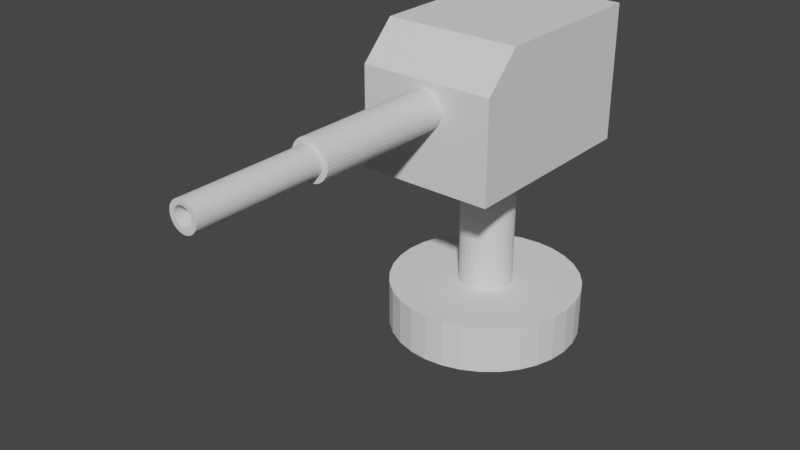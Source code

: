# Source: Turret.blend  (saved by Blender 2.81.16; exported with 4.5.12 LTS)
import bpy
from mathutils import Matrix  # noqa: F401  (used for matrix-valued properties, if any)

bpy.ops.wm.read_factory_settings(use_empty=True)
scene = bpy.context.scene
scene.name = 'Scene'

# ---- collections
col_collection = bpy.data.collections.new('Collection'); scene.collection.children.link(col_collection)

# ---- world
world_world = bpy.data.worlds.new('World'); scene.world = world_world
world_world.use_nodes = True; world_world.node_tree.nodes.clear()
_N = world_world.node_tree.nodes; _L = world_world.node_tree.links
n0 = _N.new('ShaderNodeOutputWorld'); n0.name = 'World Output'; n0.location = (300, 300)
n1 = _N.new('ShaderNodeBackground'); n1.name = 'Background'; n1.location = (10, 300)
n1.inputs[0].default_value = (0.05088, 0.05088, 0.05088, 1.0)
_L.new(n1.outputs[0], n0.inputs[0])
n0.is_active_output = True
world_world.color = (0.05088, 0.05088, 0.05088)
world_world.use_sun_shadow = False
world_world.sun_shadow_jitter_overblur = 0.0

# ---- meshes
me_cylinder = bpy.data.meshes.new('Cylinder')
me_cylinder.from_pydata([(-5.937e-08, -2.186e-08, -0.5), (-5.937e-08, 0.25, -0.5), (0.09755, -2.144e-08, -0.4904), (0.09755, 0.25, -0.4904), (0.1913, -2.019e-08, -0.4619), (0.1913, 0.25, -0.4619), (0.2778, -1.817e-08, -0.4157), (0.2778, 0.25, -0.4157), (0.3536, -1.545e-08, -0.3536), (0.3536, 0.25, -0.3536), (0.4157, -1.214e-08, -0.2778), (0.4157, 0.25, -0.2778), (0.4619, -8.364e-09, -0.1913), (0.4619, 0.25, -0.1913), (0.4904, -4.264e-09, -0.09755), (0.4904, 0.25, -0.09755), (0.5, 4.578e-15, 1.047e-07), (0.5, 0.25, 9.382e-08), (0.4904, 4.264e-09, 0.09755), (0.4904, 0.25, 0.09755), (0.4619, 8.364e-09, 0.1913), (0.4619, 0.25, 0.1913), (0.4157, 1.214e-08, 0.2778), (0.4157, 0.25, 0.2778), (0.3536, 1.545e-08, 0.3536), (0.3536, 0.25, 0.3536), (0.2778, 1.817e-08, 0.4157), (0.2778, 0.25, 0.4157), (0.1913, 2.019e-08, 0.4619), (0.1913, 0.25, 0.4619), (0.09754, 2.144e-08, 0.4904), (0.09754, 0.25, 0.4904), (-2.223e-07, 2.186e-08, 0.5), (-2.223e-07, 0.25, 0.5), (-0.09755, 2.144e-08, 0.4904), (-0.09755, 0.25, 0.4904), (-0.1913, 2.019e-08, 0.4619), (-0.1913, 0.25, 0.4619), (-0.2778, 1.817e-08, 0.4157), (-0.2778, 0.25, 0.4157), (-0.3536, 1.545e-08, 0.3536), (-0.3536, 0.25, 0.3536), (-0.4157, 1.214e-08, 0.2778), (-0.4157, 0.25, 0.2778), (-0.4619, 8.364e-09, 0.1913), (-0.4619, 0.25, 0.1913), (-0.4904, 4.264e-09, 0.09754), (-0.4904, 0.25, 0.09754), (-0.5, -1.488e-14, -3.403e-07), (-0.5, 0.25, -3.512e-07), (-0.4904, -4.264e-09, -0.09755), (-0.4904, 0.25, -0.09755), (-0.4619, -8.364e-09, -0.1913), (-0.4619, 0.25, -0.1913), (-0.4157, -1.214e-08, -0.2778), (-0.4157, 0.25, -0.2778), (-0.3536, -1.545e-08, -0.3536), (-0.3536, 0.25, -0.3536), (-0.2778, -1.817e-08, -0.4157), (-0.2778, 0.25, -0.4157), (-0.1913, -2.019e-08, -0.4619), (-0.1913, 0.25, -0.4619), (-0.09754, -2.144e-08, -0.4904), (-0.09754, 0.25, -0.4904)], [], [(0, 1, 3, 2), (2, 3, 5, 4), (4, 5, 7, 6), (6, 7, 9, 8), (8, 9, 11, 10), (10, 11, 13, 12), (12, 13, 15, 14), (14, 15, 17, 16), (16, 17, 19, 18), (18, 19, 21, 20), (20, 21, 23, 22), (22, 23, 25, 24), (24, 25, 27, 26), (26, 27, 29, 28), (28, 29, 31, 30), (30, 31, 33, 32), (32, 33, 35, 34), (34, 35, 37, 36), (36, 37, 39, 38), (38, 39, 41, 40), (40, 41, 43, 42), (42, 43, 45, 44), (44, 45, 47, 46), (46, 47, 49, 48), (48, 49, 51, 50), (50, 51, 53, 52), (52, 53, 55, 54), (54, 55, 57, 56), (56, 57, 59, 58), (58, 59, 61, 60), (3, 1, 63, 61, 59, 57, 55, 53, 51, 49, 47, 45, 43, 41, 39, 37, 35, 33, 31, 29, 27, 25, 23, 21, 19, 17, 15, 13, 11, 9, 7, 5), (60, 61, 63, 62), (62, 63, 1, 0), (0, 2, 4, 6, 8, 10, 12, 14, 16, 18, 20, 22, 24, 26, 28, 30, 32, 34, 36, 38, 40, 42, 44, 46, 48, 50, 52, 54, 56, 58, 60, 62)])
_uv = me_cylinder.uv_layers.new(name='UVMap')
_uv.uv.foreach_set('vector', [1.0, 0.5, 1.0, 1.0, 0.9688, 1.0, 0.9688, 0.5, 0.9688, 0.5, 0.9688, 1.0, 0.9375, 1.0, 0.9375, 0.5, 0.9375, 0.5, 0.9375, 1.0, 0.9062, 1.0, 0.9062, 0.5, 0.9062, 0.5, 0.9062, 1.0, 0.875, 1.0, 0.875, 0.5, 0.875, 0.5, 0.875, 1.0, 0.8438, 1.0, 0.8438, 0.5, 0.8438, 0.5, 0.8438, 1.0, 0.8125, 1.0, 0.8125, 0.5, 0.8125, 0.5, 0.8125, 1.0, 0.7812, 1.0, 0.7812, 0.5, 0.7812, 0.5, 0.7812, 1.0, 0.75, 1.0, 0.75, 0.5, 0.75, 0.5, 0.75, 1.0, 0.7188, 1.0, 0.7188, 0.5, 0.7188, 0.5, 0.7188, 1.0, 0.6875, 1.0, 0.6875, 0.5, 0.6875, 0.5, 0.6875, 1.0, 0.6562, 1.0, 0.6562, 0.5, 0.6562, 0.5, 0.6562, 1.0, 0.625, 1.0, 0.625, 0.5, 0.625, 0.5, 0.625, 1.0, 0.5938, 1.0, 0.5938, 0.5, 0.5938, 0.5, 0.5938, 1.0, 0.5625, 1.0, 0.5625, 0.5, 0.5625, 0.5, 0.5625, 1.0, 0.5312, 1.0, 0.5312, 0.5, 0.5312, 0.5, 0.5312, 1.0, 0.5, 1.0, 0.5, 0.5, 0.5, 0.5, 0.5, 1.0, 0.4688, 1.0, 0.4688, 0.5, 0.4688, 0.5, 0.4688, 1.0, 0.4375, 1.0, 0.4375, 0.5, 0.4375, 0.5, 0.4375, 1.0, 0.4062, 1.0, 0.4062, 0.5, 0.4062, 0.5, 0.4062, 1.0, 0.375, 1.0, 0.375, 0.5, 0.375, 0.5, 0.375, 1.0, 0.3438, 1.0, 0.3438, 0.5, 0.3438, 0.5, 0.3438, 1.0, 0.3125, 1.0, 0.3125, 0.5, 0.3125, 0.5, 0.3125, 1.0, 0.2812, 1.0, 0.2812, 0.5, 0.2812, 0.5, 0.2812, 1.0, 0.25, 1.0, 0.25, 0.5, 0.25, 0.5, 0.25, 1.0, 0.2188, 1.0, 0.2188, 0.5, 0.2188, 0.5, 0.2188, 1.0, 0.1875, 1.0, 0.1875, 0.5, 0.1875, 0.5, 0.1875, 1.0, 0.1562, 1.0, 0.1562, 0.5, 0.1562, 0.5, 0.1562, 1.0, 0.125, 1.0, 0.125, 0.5, 0.125, 0.5, 0.125, 1.0, 0.09375, 1.0, 0.09375, 0.5, 0.09375, 0.5, 0.09375, 1.0, 0.0625, 1.0, 0.0625, 0.5, 0.2968, 0.4854, 0.25, 0.49, 0.2032, 0.4854, 0.1582, 0.4717, 0.1167, 0.4496, 0.08029, 0.4197, 0.05045, 0.3833, 0.02827, 0.3418, 0.01461, 0.2968, 0.01, 0.25, 0.01461, 0.2032, 0.02827, 0.1582, 0.05045, 0.1167, 0.08029, 0.08029, 0.1167, 0.05045, 0.1582, 0.02827, 0.2032, 0.01461, 0.25, 0.01, 0.2968, 0.01461, 0.3418, 0.02827, 0.3833, 0.05045, 0.4197, 0.08029, 0.4496, 0.1167, 0.4717, 0.1582, 0.4854, 0.2032, 0.49, 0.25, 0.4854, 0.2968, 0.4717, 0.3418, 0.4496, 0.3833, 0.4197, 0.4197, 0.3833, 0.4496, 0.3418, 0.4717, 0.0625, 0.5, 0.0625, 1.0, 0.03125, 1.0, 0.03125, 0.5, 0.03125, 0.5, 0.03125, 1.0, 0.0, 1.0, 0.0, 0.5, 0.75, 0.49, 0.7968, 0.4854, 0.8418, 0.4717, 0.8833, 0.4496, 0.9197, 0.4197, 0.9496, 0.3833, 0.9717, 0.3418, 0.9854, 0.2968, 0.99, 0.25, 0.9854, 0.2032, 0.9717, 0.1582, 0.9496, 0.1167, 0.9197, 0.08029, 0.8833, 0.05045, 0.8418, 0.02827, 0.7968, 0.01461, 0.75, 0.01, 0.7032, 0.01461, 0.6582, 0.02827, 0.6167, 0.05045, 0.5803, 0.08029, 0.5504, 0.1167, 0.5283, 0.1582, 0.5146, 0.2032, 0.51, 0.25, 0.5146, 0.2968, 0.5283, 0.3418, 0.5504, 0.3833, 0.5803, 0.4197, 0.6167, 0.4496, 0.6582, 0.4717, 0.7032, 0.4854])
me_cylinder.use_remesh_fix_poles = True
me_cylinder.use_remesh_preserve_attributes = False
me_cylinder.use_mirror_vertex_groups = False
me_cylinder.update()
me_cylinder_001 = bpy.data.meshes.new('Cylinder.001')
me_cylinder_001.from_pydata([(1.776e-15, 0.375, 0.14), (1.776e-15, -0.375, 0.14), (0.02731, 0.375, 0.1373), (0.02731, -0.375, 0.1373), (0.05358, 0.375, 0.1293), (0.05358, -0.375, 0.1293), (0.07778, 0.375, 0.1164), (0.07778, -0.375, 0.1164), (0.09899, 0.375, 0.09899), (0.09899, -0.375, 0.09899), (0.1164, 0.375, 0.07778), (0.1164, -0.375, 0.07778), (0.1293, 0.375, 0.05358), (0.1293, -0.375, 0.05358), (0.1373, 0.375, 0.02731), (0.1373, -0.375, 0.02731), (0.14, 0.375, -6.11e-08), (0.14, -0.375, -2.831e-08), (0.1373, 0.375, -0.02731), (0.1373, -0.375, -0.02731), (0.1293, 0.375, -0.05358), (0.1293, -0.375, -0.05358), (0.1164, 0.375, -0.07778), (0.1164, -0.375, -0.07778), (0.09899, 0.375, -0.099), (0.09899, -0.375, -0.09899), (0.07778, 0.375, -0.1164), (0.07778, -0.375, -0.1164), (0.05358, 0.375, -0.1293), (0.05358, -0.375, -0.1293), (0.02731, 0.375, -0.1373), (0.02731, -0.375, -0.1373), (-4.562e-08, 0.375, -0.14), (-4.562e-08, -0.375, -0.14), (-0.02731, 0.375, -0.1373), (-0.02731, -0.375, -0.1373), (-0.05358, 0.375, -0.1293), (-0.05358, -0.375, -0.1293), (-0.07778, 0.375, -0.1164), (-0.07778, -0.375, -0.1164), (-0.099, 0.375, -0.09899), (-0.099, -0.375, -0.09899), (-0.1164, 0.375, -0.07778), (-0.1164, -0.375, -0.07778), (-0.1293, 0.375, -0.05358), (-0.1293, -0.375, -0.05358), (-0.1373, 0.375, -0.02731), (-0.1373, -0.375, -0.02731), (-0.14, 0.375, 8.792e-08), (-0.14, -0.375, 9.09e-08), (-0.1373, 0.375, 0.02731), (-0.1373, -0.375, 0.02731), (-0.1293, 0.375, 0.05358), (-0.1293, -0.375, 0.05358), (-0.1164, 0.375, 0.07778), (-0.1164, -0.375, 0.07778), (-0.09899, 0.375, 0.09899), (-0.09899, -0.375, 0.099), (-0.07778, 0.375, 0.1164), (-0.07778, -0.375, 0.1164), (-0.05358, 0.375, 0.1293), (-0.05358, -0.375, 0.1293), (-0.02731, 0.375, 0.1373), (-0.02731, -0.375, 0.1373)], [], [(0, 1, 3, 2), (2, 3, 5, 4), (4, 5, 7, 6), (6, 7, 9, 8), (8, 9, 11, 10), (10, 11, 13, 12), (12, 13, 15, 14), (14, 15, 17, 16), (16, 17, 19, 18), (18, 19, 21, 20), (20, 21, 23, 22), (22, 23, 25, 24), (24, 25, 27, 26), (26, 27, 29, 28), (28, 29, 31, 30), (30, 31, 33, 32), (32, 33, 35, 34), (34, 35, 37, 36), (36, 37, 39, 38), (38, 39, 41, 40), (40, 41, 43, 42), (42, 43, 45, 44), (44, 45, 47, 46), (46, 47, 49, 48), (48, 49, 51, 50), (50, 51, 53, 52), (52, 53, 55, 54), (54, 55, 57, 56), (56, 57, 59, 58), (58, 59, 61, 60), (3, 1, 63, 61, 59, 57, 55, 53, 51, 49, 47, 45, 43, 41, 39, 37, 35, 33, 31, 29, 27, 25, 23, 21, 19, 17, 15, 13, 11, 9, 7, 5), (60, 61, 63, 62), (62, 63, 1, 0), (0, 2, 4, 6, 8, 10, 12, 14, 16, 18, 20, 22, 24, 26, 28, 30, 32, 34, 36, 38, 40, 42, 44, 46, 48, 50, 52, 54, 56, 58, 60, 62)])
_uv = me_cylinder_001.uv_layers.new(name='UVMap')
_uv.uv.foreach_set('vector', [1.0, 0.5, 1.0, 1.0, 0.9688, 1.0, 0.9688, 0.5, 0.9688, 0.5, 0.9688, 1.0, 0.9375, 1.0, 0.9375, 0.5, 0.9375, 0.5, 0.9375, 1.0, 0.9062, 1.0, 0.9062, 0.5, 0.9062, 0.5, 0.9062, 1.0, 0.875, 1.0, 0.875, 0.5, 0.875, 0.5, 0.875, 1.0, 0.8438, 1.0, 0.8438, 0.5, 0.8438, 0.5, 0.8438, 1.0, 0.8125, 1.0, 0.8125, 0.5, 0.8125, 0.5, 0.8125, 1.0, 0.7812, 1.0, 0.7812, 0.5, 0.7812, 0.5, 0.7812, 1.0, 0.75, 1.0, 0.75, 0.5, 0.75, 0.5, 0.75, 1.0, 0.7188, 1.0, 0.7188, 0.5, 0.7188, 0.5, 0.7188, 1.0, 0.6875, 1.0, 0.6875, 0.5, 0.6875, 0.5, 0.6875, 1.0, 0.6562, 1.0, 0.6562, 0.5, 0.6562, 0.5, 0.6562, 1.0, 0.625, 1.0, 0.625, 0.5, 0.625, 0.5, 0.625, 1.0, 0.5938, 1.0, 0.5938, 0.5, 0.5938, 0.5, 0.5938, 1.0, 0.5625, 1.0, 0.5625, 0.5, 0.5625, 0.5, 0.5625, 1.0, 0.5312, 1.0, 0.5312, 0.5, 0.5312, 0.5, 0.5312, 1.0, 0.5, 1.0, 0.5, 0.5, 0.5, 0.5, 0.5, 1.0, 0.4688, 1.0, 0.4688, 0.5, 0.4688, 0.5, 0.4688, 1.0, 0.4375, 1.0, 0.4375, 0.5, 0.4375, 0.5, 0.4375, 1.0, 0.4062, 1.0, 0.4062, 0.5, 0.4062, 0.5, 0.4062, 1.0, 0.375, 1.0, 0.375, 0.5, 0.375, 0.5, 0.375, 1.0, 0.3438, 1.0, 0.3438, 0.5, 0.3438, 0.5, 0.3438, 1.0, 0.3125, 1.0, 0.3125, 0.5, 0.3125, 0.5, 0.3125, 1.0, 0.2812, 1.0, 0.2812, 0.5, 0.2812, 0.5, 0.2812, 1.0, 0.25, 1.0, 0.25, 0.5, 0.25, 0.5, 0.25, 1.0, 0.2188, 1.0, 0.2188, 0.5, 0.2188, 0.5, 0.2188, 1.0, 0.1875, 1.0, 0.1875, 0.5, 0.1875, 0.5, 0.1875, 1.0, 0.1562, 1.0, 0.1562, 0.5, 0.1562, 0.5, 0.1562, 1.0, 0.125, 1.0, 0.125, 0.5, 0.125, 0.5, 0.125, 1.0, 0.09375, 1.0, 0.09375, 0.5, 0.09375, 0.5, 0.09375, 1.0, 0.0625, 1.0, 0.0625, 0.5, 0.2968, 0.4854, 0.25, 0.49, 0.2032, 0.4854, 0.1582, 0.4717, 0.1167, 0.4496, 0.08029, 0.4197, 0.05045, 0.3833, 0.02827, 0.3418, 0.01461, 0.2968, 0.01, 0.25, 0.01461, 0.2032, 0.02827, 0.1582, 0.05045, 0.1167, 0.08029, 0.08029, 0.1167, 0.05045, 0.1582, 0.02827, 0.2032, 0.01461, 0.25, 0.01, 0.2968, 0.01461, 0.3418, 0.02827, 0.3833, 0.05045, 0.4197, 0.08029, 0.4496, 0.1167, 0.4717, 0.1582, 0.4854, 0.2032, 0.49, 0.25, 0.4854, 0.2968, 0.4717, 0.3418, 0.4496, 0.3833, 0.4197, 0.4197, 0.3833, 0.4496, 0.3418, 0.4717, 0.0625, 0.5, 0.0625, 1.0, 0.03125, 1.0, 0.03125, 0.5, 0.03125, 0.5, 0.03125, 1.0, 0.0, 1.0, 0.0, 0.5, 0.75, 0.49, 0.7968, 0.4854, 0.8418, 0.4717, 0.8833, 0.4496, 0.9197, 0.4197, 0.9496, 0.3833, 0.9717, 0.3418, 0.9854, 0.2968, 0.99, 0.25, 0.9854, 0.2032, 0.9717, 0.1582, 0.9496, 0.1167, 0.9197, 0.08029, 0.8833, 0.05045, 0.8418, 0.02827, 0.7968, 0.01461, 0.75, 0.01, 0.7032, 0.01461, 0.6582, 0.02827, 0.6167, 0.05045, 0.5803, 0.08029, 0.5504, 0.1167, 0.5283, 0.1582, 0.5146, 0.2032, 0.51, 0.25, 0.5146, 0.2968, 0.5283, 0.3418, 0.5504, 0.3833, 0.5803, 0.4197, 0.6167, 0.4496, 0.6582, 0.4717, 0.7032, 0.4854])
me_cylinder_001.use_remesh_fix_poles = True
me_cylinder_001.use_remesh_preserve_attributes = False
me_cylinder_001.use_mirror_vertex_groups = False
me_cylinder_001.update()
me_cube_002 = bpy.data.meshes.new('Cube.002')
me_cube_002.from_pydata([(-0.35, 1.481e-07, 0.525), (-0.35, -1.481e-07, -0.525), (-0.35, 0.7, -0.525), (0.35, 1.481e-07, 0.525), (0.35, -1.481e-07, -0.525), (0.35, 0.7, -0.525), (-0.35, 0.5175, 0.525), (-0.35, 0.7, 0.3425), (0.35, 0.7, 0.3425), (0.35, 0.5175, 0.525)], [], [(5, 2, 7, 8), (1, 2, 5, 4), (0, 6, 7, 2, 1), (1, 4, 3, 0), (4, 5, 8, 9, 3), (8, 7, 6, 9), (3, 9, 6, 0)])
_uv = me_cube_002.uv_layers.new(name='UVMap')
_uv.uv.foreach_set('vector', [0.625, 0.5, 0.875, 0.5, 0.875, 0.7065, 0.625, 0.7065, 0.375, 0.25, 0.625, 0.25, 0.625, 0.5, 0.375, 0.5, 0.375, 0.0, 0.5598, 0.0, 0.625, 0.04346, 0.625, 0.25, 0.375, 0.25, 0.125, 0.5, 0.375, 0.5, 0.375, 0.75, 0.125, 0.75, 0.375, 0.5, 0.625, 0.5, 0.625, 0.7065, 0.5598, 0.75, 0.375, 0.75, 0.625, 0.7065, 0.875, 0.7065, 0.875, 0.75, 0.625, 0.75, 0.375, 0.75, 0.5598, 0.75, 0.5598, 1.0, 0.375, 1.0])
me_cube_002.use_remesh_fix_poles = True
me_cube_002.use_remesh_preserve_attributes = False
me_cube_002.use_mirror_vertex_groups = False
me_cube_002.update()
me_cylinder_002 = bpy.data.meshes.new('Cylinder.002')
me_cylinder_002.from_pydata([(-6.927e-09, 0.1, -6.357e-09), (-1.739e-08, 0.07233, 0.75), (0.01951, 0.09808, -6.235e-09), (0.01411, 0.07094, 0.75), (0.03827, 0.09239, -5.873e-09), (0.02768, 0.06682, 0.75), (0.05556, 0.08315, -5.286e-09), (0.04018, 0.06014, 0.75), (0.07071, 0.07071, -4.495e-09), (0.05115, 0.05115, 0.75), (0.08315, 0.05556, -3.532e-09), (0.06014, 0.04018, 0.75), (0.09239, 0.03827, -2.433e-09), (0.06682, 0.02768, 0.75), (0.09808, 0.01951, -1.24e-09), (0.07094, 0.01411, 0.75), (0.1, -1.192e-07, 7.578e-15), (0.07233, -7.153e-08, 0.75), (0.09808, -0.01951, 1.24e-09), (0.07094, -0.01411, 0.75), (0.09239, -0.03827, 2.433e-09), (0.06682, -0.02768, 0.75), (0.08315, -0.05556, 3.532e-09), (0.06014, -0.04018, 0.75), (0.07071, -0.07071, 4.495e-09), (0.05115, -0.05115, 0.75), (0.05556, -0.08315, 5.286e-09), (0.04018, -0.06014, 0.75), (0.03827, -0.09239, 5.873e-09), (0.02768, -0.06682, 0.75), (0.01951, -0.09808, 6.235e-09), (0.01411, -0.07094, 0.75), (-3.951e-08, -0.1, 6.357e-09), (-2.915e-08, -0.07233, 0.75), (-0.01951, -0.09808, 6.235e-09), (-0.01411, -0.07094, 0.75), (-0.03827, -0.09239, 5.873e-09), (-0.02768, -0.06682, 0.75), (-0.05556, -0.08315, 5.286e-09), (-0.04018, -0.06014, 0.75), (-0.07071, -0.07071, 4.495e-09), (-0.05115, -0.05115, 0.75), (-0.08315, -0.05556, 3.532e-09), (-0.06014, -0.04018, 0.75), (-0.09239, -0.03827, 2.433e-09), (-0.06682, -0.02768, 0.75), (-0.09808, -0.01951, 1.24e-09), (-0.07094, -0.01411, 0.75), (-0.1, 0.0, 0.0), (-0.07233, 4.768e-08, 0.75), (-0.09808, 0.01951, -1.24e-09), (-0.07094, 0.01411, 0.75), (-0.09239, 0.03827, -2.433e-09), (-0.06682, 0.02768, 0.75), (-0.08315, 0.05556, -3.532e-09), (-0.06014, 0.04018, 0.75), (-0.07071, 0.07071, -4.495e-09), (-0.05115, 0.05115, 0.75), (-0.05556, 0.08315, -5.286e-09), (-0.04018, 0.06014, 0.75), (-0.03827, 0.09239, -5.873e-09), (-0.02768, 0.06682, 0.75), (-0.01951, 0.09808, -6.235e-09), (-0.01411, 0.07094, 0.75), (0.01951, 0.09808, 0.75), (-6.927e-09, 0.1, 0.75), (0.03827, 0.09239, 0.75), (0.05556, 0.08315, 0.75), (0.07071, 0.07071, 0.75), (0.08315, 0.05556, 0.75), (0.09239, 0.03827, 0.75), (0.09808, 0.01951, 0.75), (0.1, -7.153e-08, 0.75), (0.09808, -0.01951, 0.75), (0.09239, -0.03827, 0.75), (0.08315, -0.05556, 0.75), (0.07071, -0.07071, 0.75), (0.05556, -0.08315, 0.75), (0.03827, -0.09239, 0.75), (0.01951, -0.09808, 0.75), (-3.951e-08, -0.1, 0.75), (-0.01951, -0.09808, 0.75), (-0.03827, -0.09239, 0.75), (-0.05556, -0.08315, 0.75), (-0.07071, -0.07071, 0.75), (-0.08315, -0.05556, 0.75), (-0.09239, -0.03827, 0.75), (-0.09808, -0.01951, 0.75), (-0.1, 4.768e-08, 0.75), (-0.09808, 0.01951, 0.75), (-0.09239, 0.03827, 0.75), (-0.08315, 0.05556, 0.75), (-0.07071, 0.07071, 0.75), (-0.05556, 0.08315, 0.75), (-0.03827, 0.09239, 0.75), (-0.01951, 0.09808, 0.75)], [], [(0, 65, 64, 2), (2, 64, 66, 4), (4, 66, 67, 6), (6, 67, 68, 8), (8, 68, 69, 10), (10, 69, 70, 12), (12, 70, 71, 14), (14, 71, 72, 16), (16, 72, 73, 18), (18, 73, 74, 20), (20, 74, 75, 22), (22, 75, 76, 24), (24, 76, 77, 26), (26, 77, 78, 28), (28, 78, 79, 30), (30, 79, 80, 32), (32, 80, 81, 34), (34, 81, 82, 36), (36, 82, 83, 38), (38, 83, 84, 40), (40, 84, 85, 42), (42, 85, 86, 44), (44, 86, 87, 46), (46, 87, 88, 48), (48, 88, 89, 50), (50, 89, 90, 52), (52, 90, 91, 54), (54, 91, 92, 56), (56, 92, 93, 58), (58, 93, 94, 60), (60, 94, 95, 62), (62, 95, 65, 0), (0, 2, 4, 6, 8, 10, 12, 14, 16, 18, 20, 22, 24, 26, 28, 30, 32, 34, 36, 38, 40, 42, 44, 46, 48, 50, 52, 54, 56, 58, 60, 62), (1, 3, 64, 65), (3, 5, 66, 64), (5, 7, 67, 66), (7, 9, 68, 67), (9, 11, 69, 68), (11, 13, 70, 69), (13, 15, 71, 70), (15, 17, 72, 71), (17, 19, 73, 72), (19, 21, 74, 73), (21, 23, 75, 74), (23, 25, 76, 75), (25, 27, 77, 76), (27, 29, 78, 77), (29, 31, 79, 78), (31, 33, 80, 79), (33, 35, 81, 80), (35, 37, 82, 81), (37, 39, 83, 82), (39, 41, 84, 83), (41, 43, 85, 84), (43, 45, 86, 85), (45, 47, 87, 86), (47, 49, 88, 87), (49, 51, 89, 88), (51, 53, 90, 89), (53, 55, 91, 90), (55, 57, 92, 91), (57, 59, 93, 92), (59, 61, 94, 93), (61, 63, 95, 94), (63, 1, 65, 95)])
_uv = me_cylinder_002.uv_layers.new(name='UVMap')
_uv.uv.foreach_set('vector', [1.0, 0.5, 1.0, 1.0, 0.9688, 1.0, 0.9688, 0.5, 0.9688, 0.5, 0.9688, 1.0, 0.9375, 1.0, 0.9375, 0.5, 0.9375, 0.5, 0.9375, 1.0, 0.9062, 1.0, 0.9062, 0.5, 0.9062, 0.5, 0.9062, 1.0, 0.875, 1.0, 0.875, 0.5, 0.875, 0.5, 0.875, 1.0, 0.8438, 1.0, 0.8438, 0.5, 0.8438, 0.5, 0.8438, 1.0, 0.8125, 1.0, 0.8125, 0.5, 0.8125, 0.5, 0.8125, 1.0, 0.7812, 1.0, 0.7812, 0.5, 0.7812, 0.5, 0.7812, 1.0, 0.75, 1.0, 0.75, 0.5, 0.75, 0.5, 0.75, 1.0, 0.7188, 1.0, 0.7188, 0.5, 0.7188, 0.5, 0.7188, 1.0, 0.6875, 1.0, 0.6875, 0.5, 0.6875, 0.5, 0.6875, 1.0, 0.6562, 1.0, 0.6562, 0.5, 0.6562, 0.5, 0.6562, 1.0, 0.625, 1.0, 0.625, 0.5, 0.625, 0.5, 0.625, 1.0, 0.5938, 1.0, 0.5938, 0.5, 0.5938, 0.5, 0.5938, 1.0, 0.5625, 1.0, 0.5625, 0.5, 0.5625, 0.5, 0.5625, 1.0, 0.5312, 1.0, 0.5312, 0.5, 0.5312, 0.5, 0.5312, 1.0, 0.5, 1.0, 0.5, 0.5, 0.5, 0.5, 0.5, 1.0, 0.4688, 1.0, 0.4688, 0.5, 0.4688, 0.5, 0.4688, 1.0, 0.4375, 1.0, 0.4375, 0.5, 0.4375, 0.5, 0.4375, 1.0, 0.4062, 1.0, 0.4062, 0.5, 0.4062, 0.5, 0.4062, 1.0, 0.375, 1.0, 0.375, 0.5, 0.375, 0.5, 0.375, 1.0, 0.3438, 1.0, 0.3438, 0.5, 0.3438, 0.5, 0.3438, 1.0, 0.3125, 1.0, 0.3125, 0.5, 0.3125, 0.5, 0.3125, 1.0, 0.2812, 1.0, 0.2812, 0.5, 0.2812, 0.5, 0.2812, 1.0, 0.25, 1.0, 0.25, 0.5, 0.25, 0.5, 0.25, 1.0, 0.2188, 1.0, 0.2188, 0.5, 0.2188, 0.5, 0.2188, 1.0, 0.1875, 1.0, 0.1875, 0.5, 0.1875, 0.5, 0.1875, 1.0, 0.1562, 1.0, 0.1562, 0.5, 0.1562, 0.5, 0.1562, 1.0, 0.125, 1.0, 0.125, 0.5, 0.125, 0.5, 0.125, 1.0, 0.09375, 1.0, 0.09375, 0.5, 0.09375, 0.5, 0.09375, 1.0, 0.0625, 1.0, 0.0625, 0.5, 0.0625, 0.5, 0.0625, 1.0, 0.03125, 1.0, 0.03125, 0.5, 0.03125, 0.5, 0.03125, 1.0, 0.0, 1.0, 0.0, 0.5, 0.75, 0.49, 0.7968, 0.4854, 0.8418, 0.4717, 0.8833, 0.4496, 0.9197, 0.4197, 0.9496, 0.3833, 0.9717, 0.3418, 0.9854, 0.2968, 0.99, 0.25, 0.9854, 0.2032, 0.9717, 0.1582, 0.9496, 0.1167, 0.9197, 0.08029, 0.8833, 0.05045, 0.8418, 0.02827, 0.7968, 0.01461, 0.75, 0.01, 0.7032, 0.01461, 0.6582, 0.02827, 0.6167, 0.05045, 0.5803, 0.08029, 0.5504, 0.1167, 0.5283, 0.1582, 0.5146, 0.2032, 0.51, 0.25, 0.5146, 0.2968, 0.5283, 0.3418, 0.5504, 0.3833, 0.5803, 0.4197, 0.6167, 0.4496, 0.6582, 0.4717, 0.7032, 0.4854, 0.25, 0.4236, 0.2839, 0.4203, 0.2968, 0.4854, 0.25, 0.49, 0.2839, 0.4203, 0.3164, 0.4104, 0.3418, 0.4717, 0.2968, 0.4854, 0.3164, 0.4104, 0.3464, 0.3943, 0.3833, 0.4496, 0.3418, 0.4717, 0.3464, 0.3943, 0.3727, 0.3727, 0.4197, 0.4197, 0.3833, 0.4496, 0.3727, 0.3727, 0.3943, 0.3464, 0.4496, 0.3833, 0.4197, 0.4197, 0.3943, 0.3464, 0.4104, 0.3164, 0.4717, 0.3418, 0.4496, 0.3833, 0.4104, 0.3164, 0.4203, 0.2839, 0.4854, 0.2968, 0.4717, 0.3418, 0.4203, 0.2839, 0.4236, 0.25, 0.49, 0.25, 0.4854, 0.2968, 0.4236, 0.25, 0.4203, 0.2161, 0.4854, 0.2032, 0.49, 0.25, 0.4203, 0.2161, 0.4104, 0.1836, 0.4717, 0.1582, 0.4854, 0.2032, 0.4104, 0.1836, 0.3943, 0.1536, 0.4496, 0.1167, 0.4717, 0.1582, 0.3943, 0.1536, 0.3727, 0.1273, 0.4197, 0.08029, 0.4496, 0.1167, 0.3727, 0.1273, 0.3464, 0.1057, 0.3833, 0.05045, 0.4197, 0.08029, 0.3464, 0.1057, 0.3164, 0.08962, 0.3418, 0.02827, 0.3833, 0.05045, 0.3164, 0.08962, 0.2839, 0.07974, 0.2968, 0.01461, 0.3418, 0.02827, 0.2839, 0.07974, 0.25, 0.07641, 0.25, 0.01, 0.2968, 0.01461, 0.25, 0.07641, 0.2161, 0.07974, 0.2032, 0.01461, 0.25, 0.01, 0.2161, 0.07974, 0.1836, 0.08962, 0.1582, 0.02827, 0.2032, 0.01461, 0.1836, 0.08962, 0.1536, 0.1057, 0.1167, 0.05045, 0.1582, 0.02827, 0.1536, 0.1057, 0.1273, 0.1273, 0.08029, 0.08029, 0.1167, 0.05045, 0.1273, 0.1273, 0.1057, 0.1536, 0.05045, 0.1167, 0.08029, 0.08029, 0.1057, 0.1536, 0.08962, 0.1836, 0.02827, 0.1582, 0.05045, 0.1167, 0.08962, 0.1836, 0.07974, 0.2161, 0.01461, 0.2032, 0.02827, 0.1582, 0.07974, 0.2161, 0.07641, 0.25, 0.01, 0.25, 0.01461, 0.2032, 0.07641, 0.25, 0.07974, 0.2839, 0.01461, 0.2968, 0.01, 0.25, 0.07974, 0.2839, 0.08962, 0.3164, 0.02827, 0.3418, 0.01461, 0.2968, 0.08962, 0.3164, 0.1057, 0.3464, 0.05045, 0.3833, 0.02827, 0.3418, 0.1057, 0.3464, 0.1273, 0.3727, 0.08029, 0.4197, 0.05045, 0.3833, 0.1273, 0.3727, 0.1536, 0.3943, 0.1167, 0.4496, 0.08029, 0.4197, 0.1536, 0.3943, 0.1836, 0.4104, 0.1582, 0.4717, 0.1167, 0.4496, 0.1836, 0.4104, 0.2161, 0.4203, 0.2032, 0.4854, 0.1582, 0.4717, 0.2161, 0.4203, 0.25, 0.4236, 0.25, 0.49, 0.2032, 0.4854])
me_cylinder_002.use_remesh_fix_poles = True
me_cylinder_002.use_remesh_preserve_attributes = False
me_cylinder_002.use_mirror_vertex_groups = False
me_cylinder_002.update()
me_cylinder_003 = bpy.data.meshes.new('Cylinder.003')
me_cylinder_003.from_pydata([(-1.739e-08, 0.07233, 0.75), (0.01411, 0.07094, 0.75), (0.02768, 0.06682, 0.75), (0.04018, 0.06014, 0.75), (0.05115, 0.05115, 0.75), (0.06014, 0.04018, 0.75), (0.06682, 0.02768, 0.75), (0.07094, 0.01411, 0.75), (0.07233, -1.192e-07, 0.75), (0.07094, -0.01411, 0.75), (0.06682, -0.02768, 0.75), (0.06014, -0.04018, 0.75), (0.05115, -0.05115, 0.75), (0.04018, -0.06014, 0.75), (0.02768, -0.06683, 0.75), (0.01411, -0.07094, 0.75), (-2.915e-08, -0.07233, 0.75), (-0.01411, -0.07094, 0.75), (-0.02768, -0.06682, 0.75), (-0.04018, -0.06014, 0.75), (-0.05115, -0.05115, 0.75), (-0.06014, -0.04018, 0.75), (-0.06682, -0.02768, 0.75), (-0.07094, -0.01411, 0.75), (-0.07233, 0.0, 0.75), (-0.07094, 0.01411, 0.75), (-0.06682, 0.02768, 0.75), (-0.06014, 0.04018, 0.75), (-0.05115, 0.05115, 0.75), (-0.04018, 0.06014, 0.75), (-0.02768, 0.06682, 0.75), (-0.01411, 0.07094, 0.75), (0.009245, 0.04648, 1.404), (6.182e-08, 0.04739, 1.404), (0.01813, 0.04378, 1.404), (0.02633, 0.0394, 1.404), (0.03351, 0.03351, 1.404), (0.0394, 0.02633, 1.404), (0.04378, 0.01813, 1.404), (0.04648, 0.009245, 1.404), (0.04739, -1.192e-07, 1.404), (0.04648, -0.009245, 1.404), (0.04378, -0.01813, 1.404), (0.0394, -0.02633, 1.404), (0.03351, -0.03351, 1.404), (0.02633, -0.0394, 1.404), (0.01813, -0.04378, 1.404), (0.009245, -0.04648, 1.404), (7.069e-08, -0.04739, 1.404), (-0.009245, -0.04648, 1.404), (-0.01813, -0.04378, 1.404), (-0.02633, -0.0394, 1.404), (-0.03351, -0.03351, 1.404), (-0.0394, -0.02633, 1.404), (-0.04378, -0.01813, 1.404), (-0.04648, -0.009245, 1.404), (-0.04739, -1.192e-07, 1.404), (-0.04648, 0.009245, 1.404), (-0.04378, 0.01813, 1.404), (-0.0394, 0.02633, 1.404), (-0.03351, 0.03351, 1.404), (-0.02633, 0.0394, 1.404), (-0.01813, 0.04378, 1.404), (-0.009245, 0.04648, 1.404), (0.01411, 0.07094, 1.404), (7.592e-08, 0.07233, 1.404), (0.02768, 0.06682, 1.404), (0.04018, 0.06014, 1.404), (0.05115, 0.05115, 1.404), (0.06014, 0.04018, 1.404), (0.06682, 0.02768, 1.404), (0.07094, 0.01411, 1.404), (0.07233, -1.192e-07, 1.404), (0.07094, -0.01411, 1.404), (0.06682, -0.02768, 1.404), (0.06014, -0.04018, 1.404), (0.05115, -0.05115, 1.404), (0.04018, -0.06014, 1.404), (0.02768, -0.06683, 1.404), (0.01411, -0.07094, 1.404), (6.416e-08, -0.07233, 1.404), (-0.01411, -0.07094, 1.404), (-0.02768, -0.06682, 1.404), (-0.04018, -0.06014, 1.404), (-0.05115, -0.05115, 1.404), (-0.06014, -0.04018, 1.404), (-0.06682, -0.02768, 1.404), (-0.07094, -0.01411, 1.404), (-0.07233, 0.0, 1.404), (-0.07094, 0.01411, 1.404), (-0.06682, 0.02768, 1.404), (-0.06014, 0.04018, 1.404), (-0.05115, 0.05115, 1.404), (-0.04018, 0.06014, 1.404), (-0.02768, 0.06682, 1.404), (-0.01411, 0.07094, 1.404), (0.009245, 0.04648, 0.574), (3.929e-07, 0.04739, 0.574), (0.01813, 0.04378, 0.574), (0.02633, 0.0394, 0.574), (0.03351, 0.03351, 0.574), (0.0394, 0.02633, 0.574), (0.04378, 0.01813, 0.574), (0.04648, 0.009245, 0.574), (0.04739, -1.192e-07, 0.574), (0.04648, -0.009245, 0.574), (0.04378, -0.01813, 0.574), (0.0394, -0.02633, 0.574), (0.03351, -0.03351, 0.574), (0.02633, -0.0394, 0.574), (0.01813, -0.04378, 0.574), (0.009245, -0.04648, 0.574), (4.017e-07, -0.04739, 0.574), (-0.009245, -0.04648, 0.574), (-0.01813, -0.04378, 0.574), (-0.02633, -0.0394, 0.574), (-0.03351, -0.03351, 0.574), (-0.0394, -0.02633, 0.574), (-0.04378, -0.01813, 0.574), (-0.04648, -0.009245, 0.574), (-0.04739, -1.192e-07, 0.574), (-0.04648, 0.009245, 0.574), (-0.04378, 0.01813, 0.574), (-0.0394, 0.02633, 0.574), (-0.03351, 0.03351, 0.574), (-0.02633, 0.0394, 0.574), (-0.01813, 0.04378, 0.574), (-0.009244, 0.04648, 0.574)], [], [(22, 21, 85, 86), (60, 59, 123, 124), (9, 8, 72, 73), (23, 22, 86, 87), (10, 9, 73, 74), (24, 23, 87, 88), (11, 10, 74, 75), (25, 24, 88, 89), (12, 11, 75, 76), (26, 25, 89, 90), (13, 12, 76, 77), (27, 26, 90, 91), (14, 13, 77, 78), (1, 0, 65, 64), (28, 27, 91, 92), (15, 14, 78, 79), (2, 1, 64, 66), (29, 28, 92, 93), (16, 15, 79, 80), (3, 2, 66, 67), (30, 29, 93, 94), (17, 16, 80, 81), (4, 3, 67, 68), (31, 30, 94, 95), (18, 17, 81, 82), (5, 4, 68, 69), (0, 31, 95, 65), (19, 18, 82, 83), (6, 5, 69, 70), (20, 19, 83, 84), (7, 6, 70, 71), (21, 20, 84, 85), (8, 7, 71, 72), (33, 32, 64, 65), (32, 34, 66, 64), (34, 35, 67, 66), (35, 36, 68, 67), (36, 37, 69, 68), (37, 38, 70, 69), (38, 39, 71, 70), (39, 40, 72, 71), (40, 41, 73, 72), (41, 42, 74, 73), (42, 43, 75, 74), (43, 44, 76, 75), (44, 45, 77, 76), (45, 46, 78, 77), (46, 47, 79, 78), (47, 48, 80, 79), (48, 49, 81, 80), (49, 50, 82, 81), (50, 51, 83, 82), (51, 52, 84, 83), (52, 53, 85, 84), (53, 54, 86, 85), (54, 55, 87, 86), (55, 56, 88, 87), (56, 57, 89, 88), (57, 58, 90, 89), (58, 59, 91, 90), (59, 60, 92, 91), (60, 61, 93, 92), (61, 62, 94, 93), (62, 63, 95, 94), (63, 33, 65, 95), (96, 97, 127, 126, 125, 124, 123, 122, 121, 120, 119, 118, 117, 116, 115, 114, 113, 112, 111, 110, 109, 108, 107, 106, 105, 104, 103, 102, 101, 100, 99, 98), (47, 46, 110, 111), (34, 32, 96, 98), (61, 60, 124, 125), (48, 47, 111, 112), (35, 34, 98, 99), (62, 61, 125, 126), (49, 48, 112, 113), (36, 35, 99, 100), (63, 62, 126, 127), (50, 49, 113, 114), (37, 36, 100, 101), (33, 63, 127, 97), (51, 50, 114, 115), (38, 37, 101, 102), (52, 51, 115, 116), (39, 38, 102, 103), (53, 52, 116, 117), (40, 39, 103, 104), (54, 53, 117, 118), (41, 40, 104, 105), (55, 54, 118, 119), (42, 41, 105, 106), (56, 55, 119, 120), (43, 42, 106, 107), (57, 56, 120, 121), (44, 43, 107, 108), (58, 57, 121, 122), (45, 44, 108, 109), (59, 58, 122, 123), (46, 45, 109, 110), (32, 33, 97, 96)])
_uv = me_cylinder_003.uv_layers.new(name='UVMap')
_uv.uv.foreach_set('vector', [0.08962, 0.1836, 0.1057, 0.1536, 0.1057, 0.1536, 0.08962, 0.1836, 0.1696, 0.3304, 0.1554, 0.3132, 0.1554, 0.3132, 0.1696, 0.3304, 0.4203, 0.2161, 0.4236, 0.25, 0.4236, 0.25, 0.4203, 0.2161, 0.07974, 0.2161, 0.08962, 0.1836, 0.08962, 0.1836, 0.07974, 0.2161, 0.4104, 0.1836, 0.4203, 0.2161, 0.4203, 0.2161, 0.4104, 0.1836, 0.07641, 0.25, 0.07974, 0.2161, 0.07974, 0.2161, 0.07641, 0.25, 0.3943, 0.1536, 0.4104, 0.1836, 0.4104, 0.1836, 0.3943, 0.1536, 0.07974, 0.2839, 0.07641, 0.25, 0.07641, 0.25, 0.07974, 0.2839, 0.3727, 0.1273, 0.3943, 0.1536, 0.3943, 0.1536, 0.3727, 0.1273, 0.08962, 0.3164, 0.07974, 0.2839, 0.07974, 0.2839, 0.08962, 0.3164, 0.3464, 0.1057, 0.3727, 0.1273, 0.3727, 0.1273, 0.3464, 0.1057, 0.1057, 0.3464, 0.08962, 0.3164, 0.08962, 0.3164, 0.1057, 0.3464, 0.3164, 0.08962, 0.3464, 0.1057, 0.3464, 0.1057, 0.3164, 0.08962, 0.2839, 0.4203, 0.25, 0.4236, 0.25, 0.4236, 0.2839, 0.4203, 0.1273, 0.3727, 0.1057, 0.3464, 0.1057, 0.3464, 0.1273, 0.3727, 0.2839, 0.07974, 0.3164, 0.08962, 0.3164, 0.08962, 0.2839, 0.07974, 0.3164, 0.4104, 0.2839, 0.4203, 0.2839, 0.4203, 0.3164, 0.4104, 0.1536, 0.3943, 0.1273, 0.3727, 0.1273, 0.3727, 0.1536, 0.3943, 0.25, 0.07641, 0.2839, 0.07974, 0.2839, 0.07974, 0.25, 0.07641, 0.3464, 0.3943, 0.3164, 0.4104, 0.3164, 0.4104, 0.3464, 0.3943, 0.1836, 0.4104, 0.1536, 0.3943, 0.1536, 0.3943, 0.1836, 0.4104, 0.2161, 0.07974, 0.25, 0.07641, 0.25, 0.07641, 0.2161, 0.07974, 0.3727, 0.3727, 0.3464, 0.3943, 0.3464, 0.3943, 0.3727, 0.3727, 0.2161, 0.4203, 0.1836, 0.4104, 0.1836, 0.4104, 0.2161, 0.4203, 0.1836, 0.08962, 0.2161, 0.07974, 0.2161, 0.07974, 0.1836, 0.08962, 0.3943, 0.3464, 0.3727, 0.3727, 0.3727, 0.3727, 0.3943, 0.3464, 0.25, 0.4236, 0.2161, 0.4203, 0.2161, 0.4203, 0.25, 0.4236, 0.1536, 0.1057, 0.1836, 0.08962, 0.1836, 0.08962, 0.1536, 0.1057, 0.4104, 0.3164, 0.3943, 0.3464, 0.3943, 0.3464, 0.4104, 0.3164, 0.1273, 0.1273, 0.1536, 0.1057, 0.1536, 0.1057, 0.1273, 0.1273, 0.4203, 0.2839, 0.4104, 0.3164, 0.4104, 0.3164, 0.4203, 0.2839, 0.1057, 0.1536, 0.1273, 0.1273, 0.1273, 0.1273, 0.1057, 0.1536, 0.4236, 0.25, 0.4203, 0.2839, 0.4203, 0.2839, 0.4236, 0.25, 0.25, 0.3637, 0.2722, 0.3615, 0.2839, 0.4203, 0.25, 0.4236, 0.2722, 0.3615, 0.2935, 0.3551, 0.3164, 0.4104, 0.2839, 0.4203, 0.2935, 0.3551, 0.3132, 0.3446, 0.3464, 0.3943, 0.3164, 0.4104, 0.3132, 0.3446, 0.3304, 0.3304, 0.3727, 0.3727, 0.3464, 0.3943, 0.3304, 0.3304, 0.3446, 0.3132, 0.3943, 0.3464, 0.3727, 0.3727, 0.3446, 0.3132, 0.3551, 0.2935, 0.4104, 0.3164, 0.3943, 0.3464, 0.3551, 0.2935, 0.3615, 0.2722, 0.4203, 0.2839, 0.4104, 0.3164, 0.3615, 0.2722, 0.3637, 0.25, 0.4236, 0.25, 0.4203, 0.2839, 0.3637, 0.25, 0.3615, 0.2278, 0.4203, 0.2161, 0.4236, 0.25, 0.3615, 0.2278, 0.3551, 0.2065, 0.4104, 0.1836, 0.4203, 0.2161, 0.3551, 0.2065, 0.3446, 0.1868, 0.3943, 0.1536, 0.4104, 0.1836, 0.3446, 0.1868, 0.3304, 0.1696, 0.3727, 0.1273, 0.3943, 0.1536, 0.3304, 0.1696, 0.3132, 0.1554, 0.3464, 0.1057, 0.3727, 0.1273, 0.3132, 0.1554, 0.2935, 0.1449, 0.3164, 0.08962, 0.3464, 0.1057, 0.2935, 0.1449, 0.2722, 0.1385, 0.2839, 0.07974, 0.3164, 0.08962, 0.2722, 0.1385, 0.25, 0.1363, 0.25, 0.07641, 0.2839, 0.07974, 0.25, 0.1363, 0.2278, 0.1385, 0.2161, 0.07974, 0.25, 0.07641, 0.2278, 0.1385, 0.2065, 0.1449, 0.1836, 0.08962, 0.2161, 0.07974, 0.2065, 0.1449, 0.1868, 0.1554, 0.1536, 0.1057, 0.1836, 0.08962, 0.1868, 0.1554, 0.1696, 0.1696, 0.1273, 0.1273, 0.1536, 0.1057, 0.1696, 0.1696, 0.1554, 0.1868, 0.1057, 0.1536, 0.1273, 0.1273, 0.1554, 0.1868, 0.1449, 0.2065, 0.08962, 0.1836, 0.1057, 0.1536, 0.1449, 0.2065, 0.1385, 0.2278, 0.07974, 0.2161, 0.08962, 0.1836, 0.1385, 0.2278, 0.1363, 0.25, 0.07641, 0.25, 0.07974, 0.2161, 0.1363, 0.25, 0.1385, 0.2722, 0.07974, 0.2839, 0.07641, 0.25, 0.1385, 0.2722, 0.1449, 0.2935, 0.08962, 0.3164, 0.07974, 0.2839, 0.1449, 0.2935, 0.1554, 0.3132, 0.1057, 0.3464, 0.08962, 0.3164, 0.1554, 0.3132, 0.1696, 0.3304, 0.1273, 0.3727, 0.1057, 0.3464, 0.1696, 0.3304, 0.1868, 0.3446, 0.1536, 0.3943, 0.1273, 0.3727, 0.1868, 0.3446, 0.2065, 0.3551, 0.1836, 0.4104, 0.1536, 0.3943, 0.2065, 0.3551, 0.2278, 0.3615, 0.2161, 0.4203, 0.1836, 0.4104, 0.2278, 0.3615, 0.25, 0.3637, 0.25, 0.4236, 0.2161, 0.4203, 0.2722, 0.3615, 0.25, 0.3637, 0.2278, 0.3615, 0.2065, 0.3551, 0.1868, 0.3446, 0.1696, 0.3304, 0.1554, 0.3132, 0.1449, 0.2935, 0.1385, 0.2722, 0.1363, 0.25, 0.1385, 0.2278, 0.1449, 0.2065, 0.1554, 0.1868, 0.1696, 0.1696, 0.1868, 0.1554, 0.2065, 0.1449, 0.2278, 0.1385, 0.25, 0.1363, 0.2722, 0.1385, 0.2935, 0.1449, 0.3132, 0.1554, 0.3304, 0.1696, 0.3446, 0.1868, 0.3551, 0.2065, 0.3615, 0.2278, 0.3637, 0.25, 0.3615, 0.2722, 0.3551, 0.2935, 0.3446, 0.3132, 0.3304, 0.3304, 0.3132, 0.3446, 0.2935, 0.3551, 0.2722, 0.1385, 0.2935, 0.1449, 0.2935, 0.1449, 0.2722, 0.1385, 0.2935, 0.3551, 0.2722, 0.3615, 0.2722, 0.3615, 0.2935, 0.3551, 0.1868, 0.3446, 0.1696, 0.3304, 0.1696, 0.3304, 0.1868, 0.3446, 0.25, 0.1363, 0.2722, 0.1385, 0.2722, 0.1385, 0.25, 0.1363, 0.3132, 0.3446, 0.2935, 0.3551, 0.2935, 0.3551, 0.3132, 0.3446, 0.2065, 0.3551, 0.1868, 0.3446, 0.1868, 0.3446, 0.2065, 0.3551, 0.2278, 0.1385, 0.25, 0.1363, 0.25, 0.1363, 0.2278, 0.1385, 0.3304, 0.3304, 0.3132, 0.3446, 0.3132, 0.3446, 0.3304, 0.3304, 0.2278, 0.3615, 0.2065, 0.3551, 0.2065, 0.3551, 0.2278, 0.3615, 0.2065, 0.1449, 0.2278, 0.1385, 0.2278, 0.1385, 0.2065, 0.1449, 0.3446, 0.3132, 0.3304, 0.3304, 0.3304, 0.3304, 0.3446, 0.3132, 0.25, 0.3637, 0.2278, 0.3615, 0.2278, 0.3615, 0.25, 0.3637, 0.1868, 0.1554, 0.2065, 0.1449, 0.2065, 0.1449, 0.1868, 0.1554, 0.3551, 0.2935, 0.3446, 0.3132, 0.3446, 0.3132, 0.3551, 0.2935, 0.1696, 0.1696, 0.1868, 0.1554, 0.1868, 0.1554, 0.1696, 0.1696, 0.3615, 0.2722, 0.3551, 0.2935, 0.3551, 0.2935, 0.3615, 0.2722, 0.1554, 0.1868, 0.1696, 0.1696, 0.1696, 0.1696, 0.1554, 0.1868, 0.3637, 0.25, 0.3615, 0.2722, 0.3615, 0.2722, 0.3637, 0.25, 0.1449, 0.2065, 0.1554, 0.1868, 0.1554, 0.1868, 0.1449, 0.2065, 0.3615, 0.2278, 0.3637, 0.25, 0.3637, 0.25, 0.3615, 0.2278, 0.1385, 0.2278, 0.1449, 0.2065, 0.1449, 0.2065, 0.1385, 0.2278, 0.3551, 0.2065, 0.3615, 0.2278, 0.3615, 0.2278, 0.3551, 0.2065, 0.1363, 0.25, 0.1385, 0.2278, 0.1385, 0.2278, 0.1363, 0.25, 0.3446, 0.1868, 0.3551, 0.2065, 0.3551, 0.2065, 0.3446, 0.1868, 0.1385, 0.2722, 0.1363, 0.25, 0.1363, 0.25, 0.1385, 0.2722, 0.3304, 0.1696, 0.3446, 0.1868, 0.3446, 0.1868, 0.3304, 0.1696, 0.1449, 0.2935, 0.1385, 0.2722, 0.1385, 0.2722, 0.1449, 0.2935, 0.3132, 0.1554, 0.3304, 0.1696, 0.3304, 0.1696, 0.3132, 0.1554, 0.1554, 0.3132, 0.1449, 0.2935, 0.1449, 0.2935, 0.1554, 0.3132, 0.2935, 0.1449, 0.3132, 0.1554, 0.3132, 0.1554, 0.2935, 0.1449, 0.2722, 0.3615, 0.25, 0.3637, 0.25, 0.3637, 0.2722, 0.3615])
me_cylinder_003.use_remesh_fix_poles = True
me_cylinder_003.use_remesh_preserve_attributes = False
me_cylinder_003.use_mirror_vertex_groups = False
me_cylinder_003.update()

# ---- objects
ob_base = bpy.data.objects.new('Base', me_cylinder)
ob_stand = bpy.data.objects.new('Stand', me_cylinder_001)
ob_turret = bpy.data.objects.new('Turret', me_cube_002)
ob_barrel = bpy.data.objects.new('Barrel', me_cylinder_002)
ob_end = bpy.data.objects.new('End', me_cylinder_003)

# ---- transforms, parenting, visibility, modifiers, constraints
ob_base.location = (5.937e-08, 1.425e-07, 0.0)
ob_base.rotation_euler = (1.571, 0.0, 0.0)
ob_base.lineart.crease_threshold = 0.0
ob_stand.parent = ob_base
ob_stand.location = (0.0, 0.6, 1.163e-07)
ob_stand.lineart.crease_threshold = 0.0
ob_turret.parent = ob_stand
ob_turret.matrix_parent_inverse = Matrix(((1.0, 0.0, 0.0, -0.0), (0.0, -4.371e-08, 1.0, -0.6), (-0.0, -1.0, -4.371e-08, 2.623e-08), (-0.0, 0.0, -0.0, 1.0)))
ob_turret.location = (2.328e-10, 2.685e-08, 0.9556)
ob_turret.rotation_euler = (1.571, -0.0, 0.0)
ob_turret.lineart.crease_threshold = 0.0
ob_barrel.parent = ob_turret
ob_barrel.matrix_parent_inverse = Matrix(((1.0, -0.0, 0.0, -2.328e-10), (-0.0, 1.0, -0.0, -2.685e-08), (0.0, -0.0, 1.0, -0.9556), (-0.0, 0.0, -0.0, 1.0)))
ob_barrel.location = (6.927e-09, 0.3843, 1.461)
ob_barrel.lineart.crease_threshold = 0.0
ob_end.parent = ob_barrel
ob_end.matrix_parent_inverse = Matrix(((1.0, 0.0, 0.0, -6.927e-09), (0.0, -4.371e-08, 1.0, -1.34), (-0.0, -1.0, -4.371e-08, -0.5055), (-0.0, 0.0, -0.0, 1.0)))
ob_end.location = (6.927e-09, -0.5055, 1.34)
ob_end.rotation_euler = (1.571, -0.0, 0.0)
ob_end.lineart.crease_threshold = 0.0

# ---- collection membership
col_collection.objects.link(ob_base)
col_collection.objects.link(ob_stand)
col_collection.objects.link(ob_turret)
col_collection.objects.link(ob_barrel)
col_collection.objects.link(ob_end)

# ---- scene / render settings (as saved in the file)
scene.frame_start = 1; scene.frame_end = 250; scene.frame_set(1)
scene.render.engine = 'BLENDER_EEVEE_NEXT'
scene.cycles.use_denoising = False
scene.cycles.samples = 128
scene.cycles.sampling_pattern = 'TABULATED_SOBOL'
scene.cycles.use_adaptive_sampling = False
scene.cycles.use_light_tree = False
scene.view_settings.view_transform = 'Filmic'
bpy.context.view_layer.update()

# ---- added for rendering (the .blend has no active camera and no usable light): camera, sun
cam_auto = bpy.data.cameras.new('AutoCamera')
cam_auto.lens = 50.0
cam_auto.sensor_width = 36.0
cam_auto.clip_end = 1000.0
ob_auto_camera = bpy.data.objects.new('AutoCamera', cam_auto)
scene.collection.objects.link(ob_auto_camera)
ob_auto_camera.location = (2.87718, -4.14512, 3.12955)
ob_auto_camera.rotation_euler = (1.09748, -7.21219e-08, 0.694738)
scene.camera = ob_auto_camera
light_auto_sun = bpy.data.lights.new('AutoSun', 'SUN')
light_auto_sun.energy = 3.0
light_auto_sun.angle = 0.0523599
ob_auto_sun = bpy.data.objects.new('AutoSun', light_auto_sun)
scene.collection.objects.link(ob_auto_sun)
ob_auto_sun.rotation_euler = (0.872665, 0.174533, 0.523599)
bpy.context.view_layer.update()
